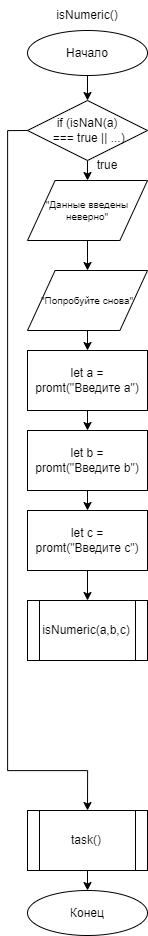

The diagram above was exported from draw.io. Its source (the exported page's mxGraphModel, read from the mxfile embedded in the PNG):
<mxGraphModel dx="851" dy="1033" grid="1" gridSize="10" guides="1" tooltips="1" connect="1" arrows="1" fold="1" page="1" pageScale="1" pageWidth="827" pageHeight="1169" math="0" shadow="0">
  <root>
    <mxCell id="0" />
    <mxCell id="1" parent="0" />
    <mxCell id="2" style="edgeStyle=orthogonalEdgeStyle;rounded=0;orthogonalLoop=1;jettySize=auto;html=1;exitX=0.5;exitY=1;exitDx=0;exitDy=0;entryX=0.5;entryY=0;entryDx=0;entryDy=0;" edge="1" source="3" target="8" parent="1">
      <mxGeometry relative="1" as="geometry" />
    </mxCell>
    <mxCell id="3" value="Начало" style="ellipse;whiteSpace=wrap;html=1;" vertex="1" parent="1">
      <mxGeometry x="260" y="40" width="120" height="45" as="geometry" />
    </mxCell>
    <mxCell id="4" value="isNumeric()" style="text;html=1;strokeColor=none;fillColor=none;align=center;verticalAlign=middle;whiteSpace=wrap;rounded=0;" vertex="1" parent="1">
      <mxGeometry x="290" y="10" width="60" height="30" as="geometry" />
    </mxCell>
    <mxCell id="5" value="Конец" style="ellipse;whiteSpace=wrap;html=1;" vertex="1" parent="1">
      <mxGeometry x="260" y="900" width="120" height="45" as="geometry" />
    </mxCell>
    <mxCell id="6" style="edgeStyle=orthogonalEdgeStyle;rounded=0;orthogonalLoop=1;jettySize=auto;html=1;exitX=0.5;exitY=1;exitDx=0;exitDy=0;entryX=0.5;entryY=0;entryDx=0;entryDy=0;" edge="1" source="8" target="10" parent="1">
      <mxGeometry relative="1" as="geometry" />
    </mxCell>
    <mxCell id="7" style="edgeStyle=orthogonalEdgeStyle;rounded=0;orthogonalLoop=1;jettySize=auto;html=1;exitX=0;exitY=0.5;exitDx=0;exitDy=0;entryX=0.5;entryY=0;entryDx=0;entryDy=0;" edge="1" source="8" target="15" parent="1">
      <mxGeometry relative="1" as="geometry">
        <Array as="points">
          <mxPoint x="240" y="140" />
          <mxPoint x="240" y="780" />
        </Array>
      </mxGeometry>
    </mxCell>
    <mxCell id="8" value="if (isNaN(a)&lt;br&gt;&amp;nbsp;===&amp;nbsp;true || ...)" style="rhombus;whiteSpace=wrap;html=1;fontSize=12;" vertex="1" parent="1">
      <mxGeometry x="260" y="110" width="120" height="60" as="geometry" />
    </mxCell>
    <mxCell id="9" style="edgeStyle=orthogonalEdgeStyle;rounded=0;orthogonalLoop=1;jettySize=auto;html=1;exitX=0.5;exitY=1;exitDx=0;exitDy=0;entryX=0.5;entryY=0;entryDx=0;entryDy=0;" edge="1" source="10" target="12" parent="1">
      <mxGeometry relative="1" as="geometry" />
    </mxCell>
    <mxCell id="10" value="&quot;Данные введены неверно&quot;" style="shape=parallelogram;html=1;strokeWidth=1;perimeter=parallelogramPerimeter;whiteSpace=wrap;rounded=0;arcSize=12;size=0.23;fontSize=10;" vertex="1" parent="1">
      <mxGeometry x="260" y="190" width="120" height="60" as="geometry" />
    </mxCell>
    <mxCell id="11" style="edgeStyle=orthogonalEdgeStyle;rounded=0;orthogonalLoop=1;jettySize=auto;html=1;exitX=0.5;exitY=1;exitDx=0;exitDy=0;entryX=0.5;entryY=0;entryDx=0;entryDy=0;" edge="1" source="12" parent="1">
      <mxGeometry relative="1" as="geometry">
        <mxPoint x="320" y="360" as="targetPoint" />
      </mxGeometry>
    </mxCell>
    <mxCell id="12" value="&quot;Попробуйте снова&quot;" style="shape=parallelogram;html=1;strokeWidth=1;perimeter=parallelogramPerimeter;whiteSpace=wrap;rounded=0;arcSize=12;size=0.23;fontSize=10;" vertex="1" parent="1">
      <mxGeometry x="260" y="280" width="120" height="60" as="geometry" />
    </mxCell>
    <mxCell id="13" value="true" style="text;html=1;strokeColor=none;fillColor=none;align=center;verticalAlign=middle;whiteSpace=wrap;rounded=0;" vertex="1" parent="1">
      <mxGeometry x="310" y="160" width="60" height="30" as="geometry" />
    </mxCell>
    <mxCell id="14" style="edgeStyle=orthogonalEdgeStyle;rounded=0;orthogonalLoop=1;jettySize=auto;html=1;exitX=0.5;exitY=1;exitDx=0;exitDy=0;entryX=0.5;entryY=0;entryDx=0;entryDy=0;" edge="1" source="15" target="5" parent="1">
      <mxGeometry relative="1" as="geometry" />
    </mxCell>
    <mxCell id="15" value="&lt;span style=&quot;font-size: 12px;&quot;&gt;task()&lt;/span&gt;" style="shape=process;whiteSpace=wrap;html=1;backgroundOutline=1;fontSize=9;" vertex="1" parent="1">
      <mxGeometry x="260" y="820" width="120" height="60" as="geometry" />
    </mxCell>
    <mxCell id="16" style="edgeStyle=orthogonalEdgeStyle;rounded=0;orthogonalLoop=1;jettySize=auto;html=1;exitX=0.5;exitY=1;exitDx=0;exitDy=0;entryX=0.5;entryY=0;entryDx=0;entryDy=0;" edge="1" source="17" target="19" parent="1">
      <mxGeometry relative="1" as="geometry" />
    </mxCell>
    <mxCell id="17" value="let a = promt(&quot;Введите a&quot;)" style="rounded=0;whiteSpace=wrap;html=1;absoluteArcSize=1;arcSize=14;strokeWidth=1;verticalAlign=middle;align=center;horizontal=1;" vertex="1" parent="1">
      <mxGeometry x="260" y="360" width="120" height="60" as="geometry" />
    </mxCell>
    <mxCell id="18" style="edgeStyle=orthogonalEdgeStyle;rounded=0;orthogonalLoop=1;jettySize=auto;html=1;exitX=0.5;exitY=1;exitDx=0;exitDy=0;entryX=0.5;entryY=0;entryDx=0;entryDy=0;" edge="1" source="19" target="21" parent="1">
      <mxGeometry relative="1" as="geometry" />
    </mxCell>
    <mxCell id="19" value="let b = promt(&quot;Введите b&quot;)" style="rounded=0;whiteSpace=wrap;html=1;absoluteArcSize=1;arcSize=14;strokeWidth=1;verticalAlign=middle;align=center;horizontal=1;" vertex="1" parent="1">
      <mxGeometry x="260" y="440" width="120" height="60" as="geometry" />
    </mxCell>
    <mxCell id="20" style="edgeStyle=orthogonalEdgeStyle;rounded=0;orthogonalLoop=1;jettySize=auto;html=1;exitX=0.5;exitY=1;exitDx=0;exitDy=0;entryX=0.5;entryY=0;entryDx=0;entryDy=0;" edge="1" source="21" target="22" parent="1">
      <mxGeometry relative="1" as="geometry" />
    </mxCell>
    <mxCell id="21" value="let c = promt(&quot;Введите c&quot;)" style="rounded=0;whiteSpace=wrap;html=1;absoluteArcSize=1;arcSize=14;strokeWidth=1;verticalAlign=middle;align=center;horizontal=1;" vertex="1" parent="1">
      <mxGeometry x="260" y="520" width="120" height="60" as="geometry" />
    </mxCell>
    <mxCell id="22" value="&lt;span style=&quot;font-size: 12px;&quot;&gt;isNumeric(a,b,c)&lt;/span&gt;" style="shape=process;whiteSpace=wrap;html=1;backgroundOutline=1;fontSize=9;" vertex="1" parent="1">
      <mxGeometry x="260" y="610" width="120" height="60" as="geometry" />
    </mxCell>
  </root>
</mxGraphModel>